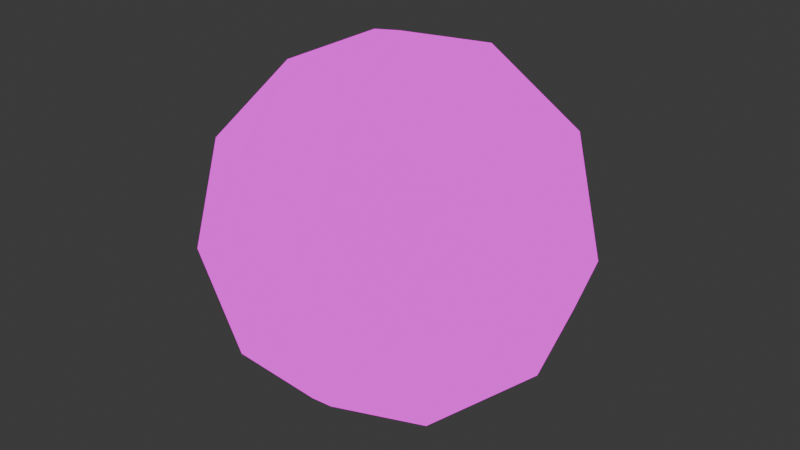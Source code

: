 # Source: sun.blend  (saved by Blender 4.2.66; exported with 4.5.12 LTS)
import bpy
from mathutils import Matrix  # noqa: F401  (used for matrix-valued properties, if any)

bpy.ops.wm.read_factory_settings(use_empty=True)
scene = bpy.context.scene
scene.name = 'Scene'

# ---- collections
col_collection = bpy.data.collections.new('Collection'); scene.collection.children.link(col_collection)

# ---- images (referenced by path relative to the original .blend; pixels are not part of the script)
import os
ASSET_DIR = os.environ.get("B2B_ASSET_DIR", "")  # directory of the original .blend (textures are referenced by path, not embedded)
HERE = os.path.dirname(os.path.abspath(__file__))  # packed textures are extracted next to this script under _unpacked/

def load_image(name, relpath, width, height, colorspace="sRGB"):
    """Load a texture the original file referenced (path relative to the .blend, or extracted next to this script)."""
    p = next((c for c in (os.path.join(HERE, relpath), os.path.join(ASSET_DIR, relpath)) if relpath and os.path.exists(c)), "")
    if p:
        img = bpy.data.images.load(p, check_existing=True)
        img.name = name
    else:  # same state as the original file: an image datablock whose file is absent (Cycles renders it pink)
        img = bpy.data.images.new(name, width, height)
        img.source = "FILE"
        img.filepath = "//" + (relpath or name)
    img.colorspace_settings.name = colorspace
    return img
img_sun_png = load_image('sun.png', 'sun.png', 1024, 1024, 'sRGB')

# ---- materials (node trees are filled in below, after node groups)
mat_material_001 = bpy.data.materials.new('Material.001')

# ---- material node trees
mat_material_001.use_nodes = True; mat_material_001.node_tree.nodes.clear()
_N = mat_material_001.node_tree.nodes; _L = mat_material_001.node_tree.links
n0 = _N.new('ShaderNodeBsdfPrincipled'); n0.name = 'Principled BSDF'; n0.location = (217, 256)
n0.inputs[1].default_value = 0.6909
n0.inputs[2].default_value = 1.0
n0.inputs[3].default_value = 1.0
n0.inputs[28].default_value = 1.1
n1 = _N.new('ShaderNodeOutputMaterial'); n1.name = 'Material Output'; n1.location = (591, 131)
n2 = _N.new('ShaderNodeTexImage'); n2.name = 'Image Texture'; n2.location = (-377, 221)
n2.image = img_sun_png
n2.interpolation = 'Closest'
_L.new(n0.outputs[0], n1.inputs[0])
_L.new(n2.outputs[0], n0.inputs[0])
_L.new(n2.outputs[0], n0.inputs[27])
n1.is_active_output = True

# ---- world
world_world = bpy.data.worlds.new('World'); scene.world = world_world
world_world.use_nodes = True; world_world.node_tree.nodes.clear()
_N = world_world.node_tree.nodes; _L = world_world.node_tree.links
n0 = _N.new('ShaderNodeOutputWorld'); n0.name = 'World Output'; n0.location = (300, 300)
n1 = _N.new('ShaderNodeBackground'); n1.name = 'Background'; n1.location = (10, 300)
n1.inputs[0].default_value = (0.05088, 0.05088, 0.05088, 1.0)
_L.new(n1.outputs[0], n0.inputs[0])
n0.is_active_output = True
world_world.color = (0.05088, 0.05088, 0.05088)
world_world.sun_shadow_jitter_overblur = 0.0

# ---- meshes
me_icosphere = bpy.data.meshes.new('Icosphere')
me_icosphere.from_pydata([(0.0, 0.0, -1.0), (0.7236, -0.5257, -0.4472), (-0.2764, -0.8506, -0.4472), (-0.8944, 0.0, -0.4472), (-0.2764, 0.8506, -0.4472), (0.7236, 0.5257, -0.4472), (0.2764, -0.8506, 0.4472), (-0.7236, -0.5257, 0.4472), (-0.7236, 0.5257, 0.4472), (0.2764, 0.8506, 0.4472), (0.8944, 0.0, 0.4472), (0.0, 0.0, 1.0), (-0.1625, -0.5, -0.8507), (0.4253, -0.309, -0.8507), (0.2629, -0.809, -0.5257), (0.8506, 0.0, -0.5257), (0.4253, 0.309, -0.8507), (-0.5257, 0.0, -0.8507), (-0.6882, -0.5, -0.5257), (-0.1625, 0.5, -0.8507), (-0.6882, 0.5, -0.5257), (0.2629, 0.809, -0.5257), (0.9511, -0.309, 0.0), (0.9511, 0.309, 0.0), (0.0, -1.0, 0.0), (0.5878, -0.809, 0.0), (-0.9511, -0.309, 0.0), (-0.5878, -0.809, 0.0), (-0.5878, 0.809, 0.0), (-0.9511, 0.309, 0.0), (0.5878, 0.809, 0.0), (0.0, 1.0, 0.0), (0.6882, -0.5, 0.5257), (-0.2629, -0.809, 0.5257), (-0.8506, 0.0, 0.5257), (-0.2629, 0.809, 0.5257), (0.6882, 0.5, 0.5257), (0.1625, -0.5, 0.8507), (0.5257, 0.0, 0.8507), (-0.4253, -0.309, 0.8507), (-0.4253, 0.309, 0.8507), (0.1625, 0.5, 0.8507)], [], [(0, 13, 12), (1, 13, 15), (0, 12, 17), (0, 17, 19), (0, 19, 16), (1, 15, 22), (2, 14, 24), (3, 18, 26), (4, 20, 28), (5, 21, 30), (1, 22, 25), (2, 24, 27), (3, 26, 29), (4, 28, 31), (5, 30, 23), (6, 32, 37), (7, 33, 39), (8, 34, 40), (9, 35, 41), (10, 36, 38), (38, 41, 11), (38, 36, 41), (36, 9, 41), (41, 40, 11), (41, 35, 40), (35, 8, 40), (40, 39, 11), (40, 34, 39), (34, 7, 39), (39, 37, 11), (39, 33, 37), (33, 6, 37), (37, 38, 11), (37, 32, 38), (32, 10, 38), (23, 36, 10), (23, 30, 36), (30, 9, 36), (31, 35, 9), (31, 28, 35), (28, 8, 35), (29, 34, 8), (29, 26, 34), (26, 7, 34), (27, 33, 7), (27, 24, 33), (24, 6, 33), (25, 32, 6), (25, 22, 32), (22, 10, 32), (30, 31, 9), (30, 21, 31), (21, 4, 31), (28, 29, 8), (28, 20, 29), (20, 3, 29), (26, 27, 7), (26, 18, 27), (18, 2, 27), (24, 25, 6), (24, 14, 25), (14, 1, 25), (22, 23, 10), (22, 15, 23), (15, 5, 23), (16, 21, 5), (16, 19, 21), (19, 4, 21), (19, 20, 4), (19, 17, 20), (17, 3, 20), (17, 18, 3), (17, 12, 18), (12, 2, 18), (15, 16, 5), (15, 13, 16), (13, 0, 16), (12, 14, 2), (12, 13, 14), (13, 1, 14)])
_uv = me_icosphere.uv_layers.new(name='UVMap')
_uv.uv.foreach_set('vector', [0.1818, 0.0, 0.2273, 0.07873, 0.1364, 0.07873, 0.2727, 0.1575, 0.3182, 0.07873, 0.3636, 0.1575, 0.9091, 0.0, 0.9545, 0.07873, 0.8636, 0.07873, 0.7273, 0.0, 0.7727, 0.07873, 0.6818, 0.07873, 0.5455, 0.0, 0.5909, 0.07873, 0.5, 0.07873, 0.2727, 0.1575, 0.3636, 0.1575, 0.3182, 0.2362, 0.09091, 0.1575, 0.1818, 0.1575, 0.1364, 0.2362, 0.8182, 0.1575, 0.9091, 0.1575, 0.8636, 0.2362, 0.6364, 0.1575, 0.7273, 0.1575, 0.6818, 0.2362, 0.4545, 0.1575, 0.5455, 0.1575, 0.5, 0.2362, 0.2727, 0.1575, 0.3182, 0.2362, 0.2273, 0.2362, 0.09091, 0.1575, 0.1364, 0.2362, 0.04546, 0.2362, 0.8182, 0.1575, 0.8636, 0.2362, 0.7727, 0.2362, 0.6364, 0.1575, 0.6818, 0.2362, 0.5909, 0.2362, 0.4545, 0.1575, 0.5, 0.2362, 0.4091, 0.2362, 0.1818, 0.3149, 0.2727, 0.3149, 0.2273, 0.3937, 0.0, 0.3149, 0.09091, 0.3149, 0.04546, 0.3937, 0.7273, 0.3149, 0.8182, 0.3149, 0.7727, 0.3937, 0.5455, 0.3149, 0.6364, 0.3149, 0.5909, 0.3937, 0.3636, 0.3149, 0.4545, 0.3149, 0.4091, 0.3937, 0.4091, 0.3937, 0.5, 0.3937, 0.4545, 0.4724, 0.4091, 0.3937, 0.4545, 0.3149, 0.5, 0.3937, 0.4545, 0.3149, 0.5455, 0.3149, 0.5, 0.3937, 0.5909, 0.3937, 0.6818, 0.3937, 0.6364, 0.4724, 0.5909, 0.3937, 0.6364, 0.3149, 0.6818, 0.3937, 0.6364, 0.3149, 0.7273, 0.3149, 0.6818, 0.3937, 0.7727, 0.3937, 0.8636, 0.3937, 0.8182, 0.4724, 0.7727, 0.3937, 0.8182, 0.3149, 0.8636, 0.3937, 0.8182, 0.3149, 0.9091, 0.3149, 0.8636, 0.3937, 0.04546, 0.3937, 0.1364, 0.3937, 0.09091, 0.4724, 0.04546, 0.3937, 0.09091, 0.3149, 0.1364, 0.3937, 0.09091, 0.3149, 0.1818, 0.3149, 0.1364, 0.3937, 0.2273, 0.3937, 0.3182, 0.3937, 0.2727, 0.4724, 0.2273, 0.3937, 0.2727, 0.3149, 0.3182, 0.3937, 0.2727, 0.3149, 0.3636, 0.3149, 0.3182, 0.3937, 0.4091, 0.2362, 0.4545, 0.3149, 0.3636, 0.3149, 0.4091, 0.2362, 0.5, 0.2362, 0.4545, 0.3149, 0.5, 0.2362, 0.5455, 0.3149, 0.4545, 0.3149, 0.5909, 0.2362, 0.6364, 0.3149, 0.5455, 0.3149, 0.5909, 0.2362, 0.6818, 0.2362, 0.6364, 0.3149, 0.6818, 0.2362, 0.7273, 0.3149, 0.6364, 0.3149, 0.7727, 0.2362, 0.8182, 0.3149, 0.7273, 0.3149, 0.7727, 0.2362, 0.8636, 0.2362, 0.8182, 0.3149, 0.8636, 0.2362, 0.9091, 0.3149, 0.8182, 0.3149, 0.04546, 0.2362, 0.09091, 0.3149, 0.0, 0.3149, 0.04546, 0.2362, 0.1364, 0.2362, 0.09091, 0.3149, 0.1364, 0.2362, 0.1818, 0.3149, 0.09091, 0.3149, 0.2273, 0.2362, 0.2727, 0.3149, 0.1818, 0.3149, 0.2273, 0.2362, 0.3182, 0.2362, 0.2727, 0.3149, 0.3182, 0.2362, 0.3636, 0.3149, 0.2727, 0.3149, 0.5, 0.2362, 0.5909, 0.2362, 0.5455, 0.3149, 0.5, 0.2362, 0.5455, 0.1575, 0.5909, 0.2362, 0.5455, 0.1575, 0.6364, 0.1575, 0.5909, 0.2362, 0.6818, 0.2362, 0.7727, 0.2362, 0.7273, 0.3149, 0.6818, 0.2362, 0.7273, 0.1575, 0.7727, 0.2362, 0.7273, 0.1575, 0.8182, 0.1575, 0.7727, 0.2362, 0.8636, 0.2362, 0.9545, 0.2362, 0.9091, 0.3149, 0.8636, 0.2362, 0.9091, 0.1575, 0.9545, 0.2362, 0.9091, 0.1575, 1.0, 0.1575, 0.9545, 0.2362, 0.1364, 0.2362, 0.2273, 0.2362, 0.1818, 0.3149, 0.1364, 0.2362, 0.1818, 0.1575, 0.2273, 0.2362, 0.1818, 0.1575, 0.2727, 0.1575, 0.2273, 0.2362, 0.3182, 0.2362, 0.4091, 0.2362, 0.3636, 0.3149, 0.3182, 0.2362, 0.3636, 0.1575, 0.4091, 0.2362, 0.3636, 0.1575, 0.4545, 0.1575, 0.4091, 0.2362, 0.5, 0.07873, 0.5455, 0.1575, 0.4545, 0.1575, 0.5, 0.07873, 0.5909, 0.07873, 0.5455, 0.1575, 0.5909, 0.07873, 0.6364, 0.1575, 0.5455, 0.1575, 0.6818, 0.07873, 0.7273, 0.1575, 0.6364, 0.1575, 0.6818, 0.07873, 0.7727, 0.07873, 0.7273, 0.1575, 0.7727, 0.07873, 0.8182, 0.1575, 0.7273, 0.1575, 0.8636, 0.07873, 0.9091, 0.1575, 0.8182, 0.1575, 0.8636, 0.07873, 0.9545, 0.07873, 0.9091, 0.1575, 0.9545, 0.07873, 1.0, 0.1575, 0.9091, 0.1575, 0.3636, 0.1575, 0.4091, 0.07873, 0.4545, 0.1575, 0.3636, 0.1575, 0.3182, 0.07873, 0.4091, 0.07873, 0.3182, 0.07873, 0.3636, 0.0, 0.4091, 0.07873, 0.1364, 0.07873, 0.1818, 0.1575, 0.09091, 0.1575, 0.1364, 0.07873, 0.2273, 0.07873, 0.1818, 0.1575, 0.2273, 0.07873, 0.2727, 0.1575, 0.1818, 0.1575])
me_icosphere.materials.append(mat_material_001)
me_icosphere.update()

# ---- objects
ob_icosphere = bpy.data.objects.new('Icosphere', me_icosphere)

# ---- transforms, parenting, visibility, modifiers, constraints
ob_icosphere.location = (0.0, 0.0, 0.0)

# ---- collection membership
col_collection.objects.link(ob_icosphere)

# ---- scene / render settings (as saved in the file)
scene.frame_start = 1; scene.frame_end = 250; scene.frame_set(0)
scene.render.engine = 'BLENDER_EEVEE_NEXT'
bpy.context.view_layer.update()

# ---- added for rendering (the .blend has no active camera): camera
cam_auto = bpy.data.cameras.new('AutoCamera')
cam_auto.lens = 50.0
cam_auto.sensor_width = 36.0
cam_auto.clip_end = 1000.0
ob_auto_camera = bpy.data.objects.new('AutoCamera', cam_auto)
scene.collection.objects.link(ob_auto_camera)
ob_auto_camera.location = (3.15365, -3.78438, 2.52292)
ob_auto_camera.rotation_euler = (1.09748, -7.21219e-08, 0.694738)
scene.camera = ob_auto_camera
bpy.context.view_layer.update()
